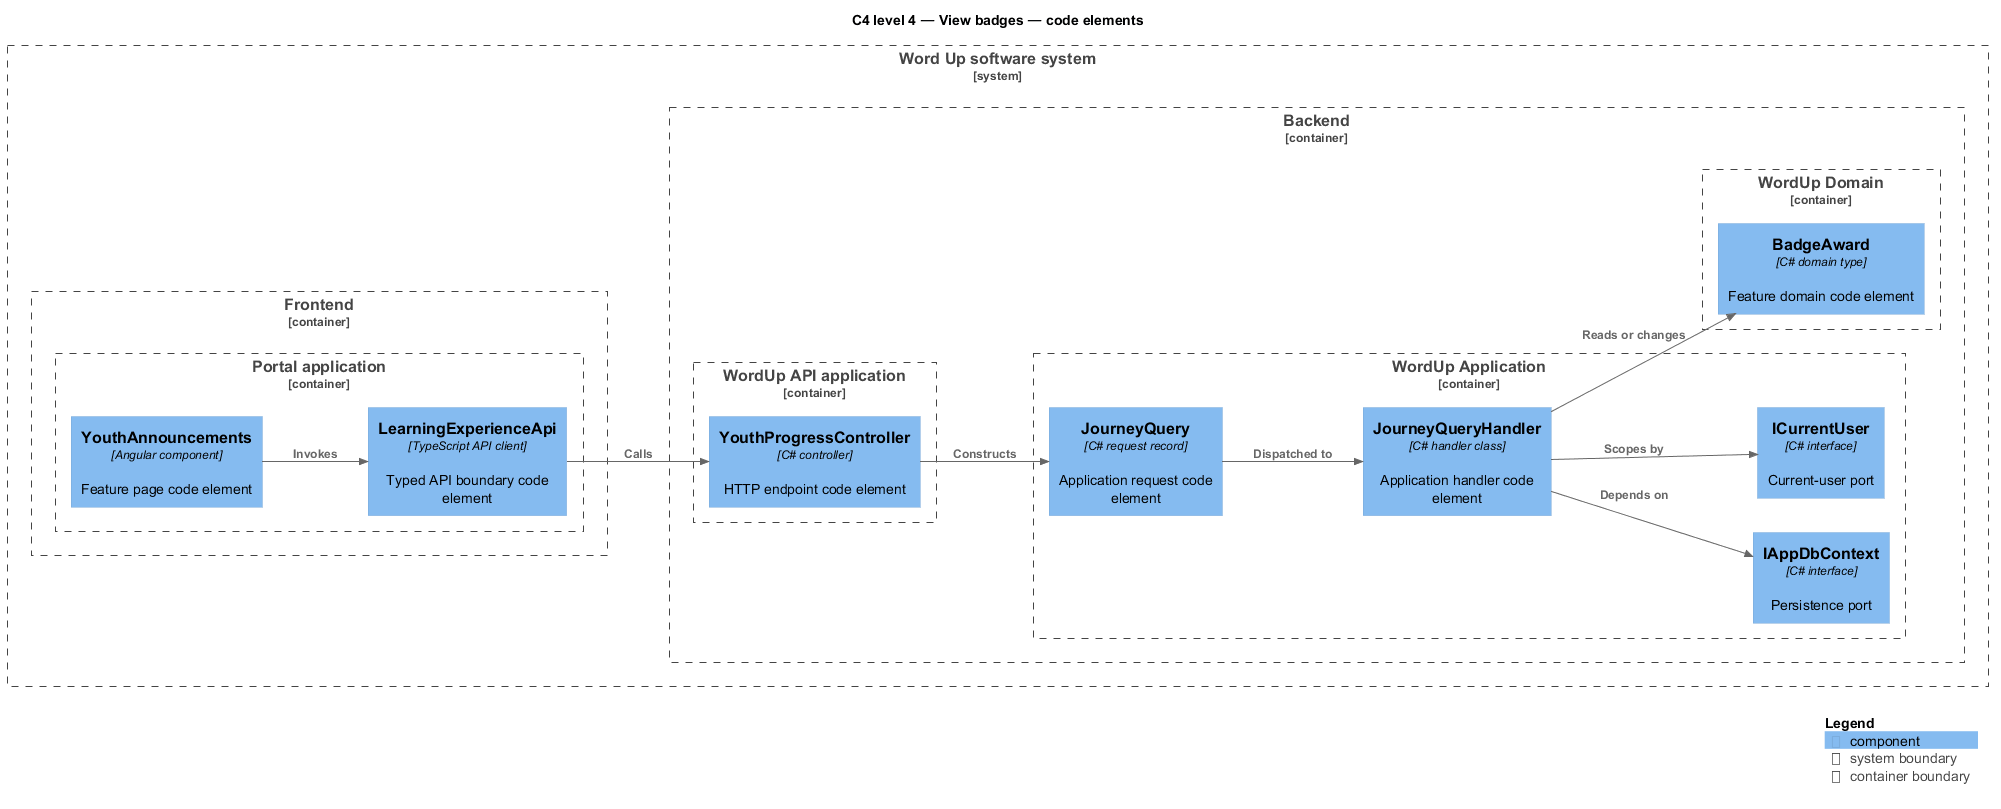

The diagram above was rendered by PlantUML. Its source (embedded in the PNG):
@startuml
!include <C4/C4_Component>
LAYOUT_LEFT_RIGHT()
title C4 level 4 — View badges — code elements
System_Boundary(wordup, "Word Up software system") {
  Container_Boundary(frontend, "Frontend") {
    Container_Boundary(frontend_app, "Portal application") {
      Component(page, "YouthAnnouncements", "Angular component", "Feature page code element")
      Component(client, "LearningExperienceApi", "TypeScript API client", "Typed API boundary code element")
    }
  }
  Container_Boundary(backend, "Backend") {
    Container_Boundary(api_app, "WordUp API application") {
      Component(controller, "YouthProgressController", "C# controller", "HTTP endpoint code element")
    }
    Container_Boundary(application, "WordUp Application") {
      Component(request, "JourneyQuery", "C# request record", "Application request code element")
      Component(handler, "JourneyQueryHandler", "C# handler class", "Application handler code element")
      Component(dbport, "IAppDbContext", "C# interface", "Persistence port")
      Component(current, "ICurrentUser", "C# interface", "Current-user port")
    }
    Container_Boundary(domain, "WordUp Domain") {
      Component(entity, "BadgeAward", "C# domain type", "Feature domain code element")
    }
  }
}
Rel(page, client, "Invokes")
Rel(client, controller, "Calls")
Rel(controller, request, "Constructs")
Rel(request, handler, "Dispatched to")
Rel(handler, dbport, "Depends on")
Rel(handler, current, "Scopes by")
Rel(handler, entity, "Reads or changes")
SHOW_LEGEND()
@enduml